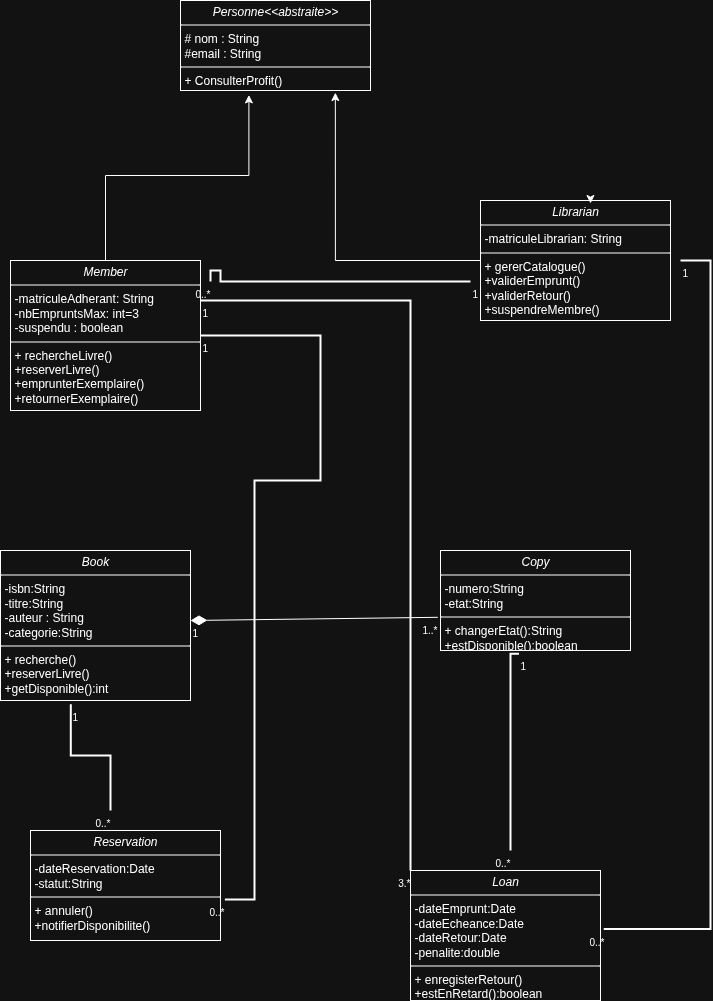

The diagram above was exported from draw.io. Its source (the exported page's mxGraphModel, read from the mxfile embedded in the PNG):
<mxGraphModel dx="806" dy="531" grid="1" gridSize="10" guides="1" tooltips="1" connect="1" arrows="1" fold="1" page="1" pageScale="1" pageWidth="2339" pageHeight="3300" math="0" shadow="0">
  <root>
    <mxCell id="0" />
    <mxCell id="1" parent="0" />
    <mxCell id="QmPn3x4WKgmfC7u3Hawi-9" value="&lt;p style=&quot;margin:0px;margin-top:4px;text-align:center;&quot;&gt;&lt;i&gt;Personne&amp;lt;&amp;lt;abstraite&amp;gt;&amp;gt;&lt;/i&gt;&lt;/p&gt;&lt;hr size=&quot;1&quot; style=&quot;border-style:solid;&quot;&gt;&lt;p style=&quot;margin:0px;margin-left:4px;&quot;&gt;# nom : String&lt;/p&gt;&lt;p style=&quot;margin:0px;margin-left:4px;&quot;&gt;#email : String&lt;/p&gt;&lt;hr size=&quot;1&quot; style=&quot;border-style:solid;&quot;&gt;&lt;p style=&quot;margin:0px;margin-left:4px;&quot;&gt;+ ConsulterProfit()&lt;br&gt;&lt;/p&gt;" style="verticalAlign=top;align=left;overflow=fill;html=1;whiteSpace=wrap;" vertex="1" parent="1">
      <mxGeometry x="230" y="210" width="190" height="90" as="geometry" />
    </mxCell>
    <mxCell id="QmPn3x4WKgmfC7u3Hawi-10" value="&lt;p style=&quot;margin:0px;margin-top:4px;text-align:center;&quot;&gt;&lt;i&gt;Member&lt;/i&gt;&lt;/p&gt;&lt;hr size=&quot;1&quot; style=&quot;border-style:solid;&quot;&gt;&lt;p style=&quot;margin:0px;margin-left:4px;&quot;&gt;-matriculeAdherant: String&lt;/p&gt;&lt;p style=&quot;margin:0px;margin-left:4px;&quot;&gt;-nbEmpruntsMax: int=3&lt;/p&gt;&lt;p style=&quot;margin:0px;margin-left:4px;&quot;&gt;-suspendu : boolean&lt;/p&gt;&lt;hr size=&quot;1&quot; style=&quot;border-style:solid;&quot;&gt;&lt;p style=&quot;margin:0px;margin-left:4px;&quot;&gt;+ rechercheLivre()&lt;br&gt;&lt;/p&gt;&lt;p style=&quot;margin:0px;margin-left:4px;&quot;&gt;+reserverLivre()&lt;/p&gt;&lt;p style=&quot;margin:0px;margin-left:4px;&quot;&gt;+emprunterExemplaire()&lt;/p&gt;&lt;p style=&quot;margin:0px;margin-left:4px;&quot;&gt;+retournerExemplaire()&lt;/p&gt;&lt;p style=&quot;margin:0px;margin-left:4px;&quot;&gt;&lt;br&gt;&lt;/p&gt;" style="verticalAlign=top;align=left;overflow=fill;html=1;whiteSpace=wrap;" vertex="1" parent="1">
      <mxGeometry x="60" y="470" width="190" height="150" as="geometry" />
    </mxCell>
    <mxCell id="QmPn3x4WKgmfC7u3Hawi-19" style="edgeStyle=orthogonalEdgeStyle;rounded=0;orthogonalLoop=1;jettySize=auto;html=1;entryX=0.815;entryY=1.023;entryDx=0;entryDy=0;entryPerimeter=0;" edge="1" parent="1" source="QmPn3x4WKgmfC7u3Hawi-12" target="QmPn3x4WKgmfC7u3Hawi-9">
      <mxGeometry relative="1" as="geometry">
        <mxPoint x="380" y="310" as="targetPoint" />
      </mxGeometry>
    </mxCell>
    <mxCell id="QmPn3x4WKgmfC7u3Hawi-12" value="&lt;p style=&quot;margin:0px;margin-top:4px;text-align:center;&quot;&gt;&lt;i&gt;Librarian&lt;/i&gt;&lt;/p&gt;&lt;hr size=&quot;1&quot; style=&quot;border-style:solid;&quot;&gt;&lt;p style=&quot;margin:0px;margin-left:4px;&quot;&gt;-matriculeLibrarian: String&lt;/p&gt;&lt;hr size=&quot;1&quot; style=&quot;border-style:solid;&quot;&gt;&lt;p style=&quot;margin:0px;margin-left:4px;&quot;&gt;+ gererCatalogue()&lt;br&gt;&lt;/p&gt;&lt;p style=&quot;margin:0px;margin-left:4px;&quot;&gt;+validerEmprunt()&lt;/p&gt;&lt;p style=&quot;margin:0px;margin-left:4px;&quot;&gt;+validerRetour()&lt;/p&gt;&lt;p style=&quot;margin:0px;margin-left:4px;&quot;&gt;+suspendreMembre()&lt;/p&gt;&lt;p style=&quot;margin:0px;margin-left:4px;&quot;&gt;&lt;br&gt;&lt;/p&gt;" style="verticalAlign=top;align=left;overflow=fill;html=1;whiteSpace=wrap;" vertex="1" parent="1">
      <mxGeometry x="530" y="410" width="190" height="120" as="geometry" />
    </mxCell>
    <mxCell id="QmPn3x4WKgmfC7u3Hawi-13" value="&lt;p style=&quot;margin:0px;margin-top:4px;text-align:center;&quot;&gt;&lt;i&gt;Book&lt;/i&gt;&lt;/p&gt;&lt;hr size=&quot;1&quot; style=&quot;border-style:solid;&quot;&gt;&lt;p style=&quot;margin:0px;margin-left:4px;&quot;&gt;-isbn:String&lt;/p&gt;&lt;p style=&quot;margin:0px;margin-left:4px;&quot;&gt;-titre:String&lt;/p&gt;&lt;p style=&quot;margin:0px;margin-left:4px;&quot;&gt;-auteur : String&lt;/p&gt;&lt;p style=&quot;margin:0px;margin-left:4px;&quot;&gt;-categorie:String&lt;/p&gt;&lt;hr size=&quot;1&quot; style=&quot;border-style:solid;&quot;&gt;&lt;p style=&quot;margin:0px;margin-left:4px;&quot;&gt;+ recherche()&lt;br&gt;&lt;/p&gt;&lt;p style=&quot;margin:0px;margin-left:4px;&quot;&gt;+reserverLivre()&lt;/p&gt;&lt;p style=&quot;margin:0px;margin-left:4px;&quot;&gt;+getDisponible():int&lt;/p&gt;&lt;p style=&quot;margin:0px;margin-left:4px;&quot;&gt;&lt;br&gt;&lt;/p&gt;" style="verticalAlign=top;align=left;overflow=fill;html=1;whiteSpace=wrap;" vertex="1" parent="1">
      <mxGeometry x="50" y="760" width="190" height="150" as="geometry" />
    </mxCell>
    <mxCell id="QmPn3x4WKgmfC7u3Hawi-14" value="&lt;p style=&quot;margin:0px;margin-top:4px;text-align:center;&quot;&gt;&lt;i&gt;Copy&lt;/i&gt;&lt;/p&gt;&lt;hr size=&quot;1&quot; style=&quot;border-style:solid;&quot;&gt;&lt;p style=&quot;margin:0px;margin-left:4px;&quot;&gt;-numero:String&amp;nbsp;&lt;/p&gt;&lt;p style=&quot;margin:0px;margin-left:4px;&quot;&gt;-etat:String&lt;/p&gt;&lt;hr size=&quot;1&quot; style=&quot;border-style:solid;&quot;&gt;&lt;p style=&quot;margin:0px;margin-left:4px;&quot;&gt;+ changerEtat():String&lt;/p&gt;&lt;p style=&quot;margin:0px;margin-left:4px;&quot;&gt;+estDisponible():boolean&lt;/p&gt;" style="verticalAlign=top;align=left;overflow=fill;html=1;whiteSpace=wrap;" vertex="1" parent="1">
      <mxGeometry x="490" y="760" width="190" height="100" as="geometry" />
    </mxCell>
    <mxCell id="QmPn3x4WKgmfC7u3Hawi-15" value="&lt;p style=&quot;margin:0px;margin-top:4px;text-align:center;&quot;&gt;&lt;i&gt;Reservation&lt;/i&gt;&lt;/p&gt;&lt;hr size=&quot;1&quot; style=&quot;border-style:solid;&quot;&gt;&lt;p style=&quot;margin:0px;margin-left:4px;&quot;&gt;-dateReservation:Date&lt;/p&gt;&lt;p style=&quot;margin:0px;margin-left:4px;&quot;&gt;-statut:String&lt;/p&gt;&lt;hr size=&quot;1&quot; style=&quot;border-style:solid;&quot;&gt;&lt;p style=&quot;margin:0px;margin-left:4px;&quot;&gt;+ annuler()&lt;br&gt;&lt;/p&gt;&lt;p style=&quot;margin:0px;margin-left:4px;&quot;&gt;+notifierDisponibili&lt;span style=&quot;color: rgba(0, 0, 0, 0); font-family: monospace; font-size: 0px; text-wrap-mode: nowrap; background-color: transparent;&quot;&gt;%3CmxGraphModel%3E%3Croot%3E%3CmxCell%20id%3D%220%22%2F%3E%3CmxCell%20id%3D%221%22%20parent%3D%220%22%2F%3E%3CmxCell%20id%3D%222%22%20value%3D%22%26lt%3Bp%20style%3D%26quot%3Bmargin%3A0px%3Bmargin-top%3A4px%3Btext-align%3Acenter%3B%26quot%3B%26gt%3B%26lt%3Bi%26gt%3BLibrarian%26lt%3B%2Fi%26gt%3B%26lt%3B%2Fp%26gt%3B%26lt%3Bhr%20size%3D%26quot%3B1%26quot%3B%20style%3D%26quot%3Bborder-style%3Asolid%3B%26quot%3B%26gt%3B%26lt%3Bp%20style%3D%26quot%3Bmargin%3A0px%3Bmargin-left%3A4px%3B%26quot%3B%26gt%3B-matriculeLibrarian%3A%20String%26lt%3B%2Fp%26gt%3B%26lt%3Bhr%20size%3D%26quot%3B1%26quot%3B%20style%3D%26quot%3Bborder-style%3Asolid%3B%26quot%3B%26gt%3B%26lt%3Bp%20style%3D%26quot%3Bmargin%3A0px%3Bmargin-left%3A4px%3B%26quot%3B%26gt%3B%2B%20gererCatalogue()%26lt%3Bbr%26gt%3B%26lt%3B%2Fp%26gt%3B%26lt%3Bp%20style%3D%26quot%3Bmargin%3A0px%3Bmargin-left%3A4px%3B%26quot%3B%26gt%3B%2BvaliderEmprunt()%26lt%3B%2Fp%26gt%3B%26lt%3Bp%20style%3D%26quot%3Bmargin%3A0px%3Bmargin-left%3A4px%3B%26quot%3B%26gt%3B%2BvaliderRetour()%26lt%3B%2Fp%26gt%3B%26lt%3Bp%20style%3D%26quot%3Bmargin%3A0px%3Bmargin-left%3A4px%3B%26quot%3B%26gt%3B%2BsuspendreMembre()%26lt%3B%2Fp%26gt%3B%26lt%3Bp%20style%3D%26quot%3Bmargin%3A0px%3Bmargin-left%3A4px%3B%26quot%3B%26gt%3B%26lt%3Bbr%26gt%3B%26lt%3B%2Fp%26gt%3B%22%20style%3D%22verticalAlign%3Dtop%3Balign%3Dleft%3Boverflow%3Dfill%3Bhtml%3D1%3BwhiteSpace%3Dwrap%3B%22%20vertex%3D%221%22%20parent%3D%221%22%3E%3CmxGeometry%20x%3D%22450%22%20y%3D%22470%22%20width%3D%22190%22%20height%3D%22130%22%20as%3D%22geometry%22%2F%3E%3C%2FmxCell%3E%3C%2Froot%3E%3C%2FmxGraphModel%3E&lt;/span&gt;&lt;span style=&quot;background-color: transparent; color: light-dark(rgb(0, 0, 0), rgb(255, 255, 255));&quot;&gt;te()&lt;/span&gt;&lt;/p&gt;&lt;p style=&quot;margin:0px;margin-left:4px;&quot;&gt;&lt;br&gt;&lt;/p&gt;&lt;p style=&quot;margin:0px;margin-left:4px;&quot;&gt;&lt;br&gt;&lt;/p&gt;" style="verticalAlign=top;align=left;overflow=fill;html=1;whiteSpace=wrap;" vertex="1" parent="1">
      <mxGeometry x="80" y="1040" width="190" height="110" as="geometry" />
    </mxCell>
    <mxCell id="QmPn3x4WKgmfC7u3Hawi-16" value="&lt;p style=&quot;margin:0px;margin-top:4px;text-align:center;&quot;&gt;&lt;i&gt;Loan&lt;/i&gt;&lt;/p&gt;&lt;hr size=&quot;1&quot; style=&quot;border-style:solid;&quot;&gt;&lt;p style=&quot;margin:0px;margin-left:4px;&quot;&gt;-dateEmprunt:Date&lt;/p&gt;&lt;p style=&quot;margin:0px;margin-left:4px;&quot;&gt;-dateEcheance:Date&lt;/p&gt;&lt;p style=&quot;margin:0px;margin-left:4px;&quot;&gt;-dateRetour:Date&lt;/p&gt;&lt;p style=&quot;margin:0px;margin-left:4px;&quot;&gt;-penalite:double&lt;/p&gt;&lt;hr size=&quot;1&quot; style=&quot;border-style:solid;&quot;&gt;&lt;p style=&quot;margin:0px;margin-left:4px;&quot;&gt;+ enregisterRetour()&lt;/p&gt;&lt;p style=&quot;margin:0px;margin-left:4px;&quot;&gt;+estEnRetard():boolean&lt;/p&gt;" style="verticalAlign=top;align=left;overflow=fill;html=1;whiteSpace=wrap;" vertex="1" parent="1">
      <mxGeometry x="460" y="1080" width="190" height="130" as="geometry" />
    </mxCell>
    <mxCell id="QmPn3x4WKgmfC7u3Hawi-17" style="edgeStyle=orthogonalEdgeStyle;rounded=0;orthogonalLoop=1;jettySize=auto;html=1;exitX=0.5;exitY=0;exitDx=0;exitDy=0;entryX=0.36;entryY=1.049;entryDx=0;entryDy=0;entryPerimeter=0;" edge="1" parent="1" source="QmPn3x4WKgmfC7u3Hawi-10" target="QmPn3x4WKgmfC7u3Hawi-9">
      <mxGeometry relative="1" as="geometry" />
    </mxCell>
    <mxCell id="QmPn3x4WKgmfC7u3Hawi-20" value="" style="align=right;html=1;verticalAlign=bottom;endArrow=none;startArrow=diamondThin;startSize=14;startFill=1;edgeStyle=none;rounded=0;entryX=-0.014;entryY=0.668;entryDx=0;entryDy=0;entryPerimeter=0;" edge="1" parent="1" target="QmPn3x4WKgmfC7u3Hawi-14">
      <mxGeometry x="1" relative="1" as="geometry">
        <mxPoint x="240" y="830" as="sourcePoint" />
        <mxPoint x="400" y="830" as="targetPoint" />
      </mxGeometry>
    </mxCell>
    <mxCell id="QmPn3x4WKgmfC7u3Hawi-21" value="1" style="resizable=0;html=1;align=left;verticalAlign=top;labelBackgroundColor=none;fontSize=10" connectable="0" vertex="1" parent="QmPn3x4WKgmfC7u3Hawi-20">
      <mxGeometry x="-1" relative="1" as="geometry" />
    </mxCell>
    <mxCell id="QmPn3x4WKgmfC7u3Hawi-22" value="1..*" style="resizable=0;html=1;align=right;verticalAlign=top;labelBackgroundColor=none;fontSize=10" connectable="0" vertex="1" parent="QmPn3x4WKgmfC7u3Hawi-20">
      <mxGeometry x="1" relative="1" as="geometry" />
    </mxCell>
    <mxCell id="QmPn3x4WKgmfC7u3Hawi-23" value="" style="verticalAlign=bottom;html=1;endArrow=none;edgeStyle=orthogonalEdgeStyle;strokeWidth=2;rounded=0;entryX=1.023;entryY=0.628;entryDx=0;entryDy=0;entryPerimeter=0;exitX=1;exitY=0.5;exitDx=0;exitDy=0;" edge="1" parent="1" source="QmPn3x4WKgmfC7u3Hawi-10" target="QmPn3x4WKgmfC7u3Hawi-15">
      <mxGeometry relative="1" as="geometry">
        <mxPoint x="280" y="545" as="sourcePoint" />
        <mxPoint x="304.3700000000001" y="1115.0200000000002" as="targetPoint" />
        <Array as="points">
          <mxPoint x="370" y="545" />
          <mxPoint x="370" y="690" />
          <mxPoint x="304" y="690" />
          <mxPoint x="304" y="1109" />
        </Array>
      </mxGeometry>
    </mxCell>
    <mxCell id="QmPn3x4WKgmfC7u3Hawi-24" value="1" style="resizable=0;html=1;align=left;verticalAlign=top;labelBackgroundColor=none;fontSize=10" connectable="0" vertex="1" parent="QmPn3x4WKgmfC7u3Hawi-23">
      <mxGeometry x="-1" relative="1" as="geometry" />
    </mxCell>
    <mxCell id="QmPn3x4WKgmfC7u3Hawi-25" value="0..*" style="resizable=0;html=1;align=right;verticalAlign=top;labelBackgroundColor=none;fontSize=10" connectable="0" vertex="1" parent="QmPn3x4WKgmfC7u3Hawi-23">
      <mxGeometry x="1" relative="1" as="geometry" />
    </mxCell>
    <mxCell id="QmPn3x4WKgmfC7u3Hawi-30" value="" style="verticalAlign=bottom;html=1;endArrow=none;edgeStyle=orthogonalEdgeStyle;strokeWidth=2;rounded=0;entryX=0;entryY=0;entryDx=0;entryDy=0;" edge="1" parent="1" target="QmPn3x4WKgmfC7u3Hawi-16">
      <mxGeometry relative="1" as="geometry">
        <mxPoint x="250" y="510" as="sourcePoint" />
        <mxPoint x="430" y="1080" as="targetPoint" />
      </mxGeometry>
    </mxCell>
    <mxCell id="QmPn3x4WKgmfC7u3Hawi-31" value="1" style="resizable=0;html=1;align=left;verticalAlign=top;labelBackgroundColor=none;fontSize=10" connectable="0" vertex="1" parent="QmPn3x4WKgmfC7u3Hawi-30">
      <mxGeometry x="-1" relative="1" as="geometry" />
    </mxCell>
    <mxCell id="QmPn3x4WKgmfC7u3Hawi-32" value="3.*" style="resizable=0;html=1;align=right;verticalAlign=top;labelBackgroundColor=none;fontSize=10" connectable="0" vertex="1" parent="QmPn3x4WKgmfC7u3Hawi-30">
      <mxGeometry x="1" relative="1" as="geometry" />
    </mxCell>
    <mxCell id="QmPn3x4WKgmfC7u3Hawi-34" value="" style="verticalAlign=bottom;html=1;endArrow=none;edgeStyle=orthogonalEdgeStyle;strokeWidth=2;rounded=0;exitX=0.413;exitY=1.032;exitDx=0;exitDy=0;exitPerimeter=0;" edge="1" parent="1" source="QmPn3x4WKgmfC7u3Hawi-14">
      <mxGeometry relative="1" as="geometry">
        <mxPoint x="540" y="890" as="sourcePoint" />
        <mxPoint x="560" y="1060" as="targetPoint" />
        <Array as="points">
          <mxPoint x="560" y="863" />
        </Array>
      </mxGeometry>
    </mxCell>
    <mxCell id="QmPn3x4WKgmfC7u3Hawi-35" value="1" style="resizable=0;html=1;align=left;verticalAlign=top;labelBackgroundColor=none;fontSize=10" connectable="0" vertex="1" parent="QmPn3x4WKgmfC7u3Hawi-34">
      <mxGeometry x="-1" relative="1" as="geometry" />
    </mxCell>
    <mxCell id="QmPn3x4WKgmfC7u3Hawi-36" value="0..*" style="resizable=0;html=1;align=right;verticalAlign=top;labelBackgroundColor=none;fontSize=10" connectable="0" vertex="1" parent="QmPn3x4WKgmfC7u3Hawi-34">
      <mxGeometry x="1" relative="1" as="geometry" />
    </mxCell>
    <mxCell id="QmPn3x4WKgmfC7u3Hawi-39" value="" style="verticalAlign=bottom;html=1;endArrow=none;edgeStyle=orthogonalEdgeStyle;strokeWidth=2;rounded=0;" edge="1" parent="1">
      <mxGeometry relative="1" as="geometry">
        <mxPoint x="520" y="491" as="sourcePoint" />
        <mxPoint x="260" y="491" as="targetPoint" />
        <Array as="points">
          <mxPoint x="270" y="491" />
          <mxPoint x="270" y="480" />
        </Array>
      </mxGeometry>
    </mxCell>
    <mxCell id="QmPn3x4WKgmfC7u3Hawi-40" value="1" style="resizable=0;html=1;align=left;verticalAlign=top;labelBackgroundColor=none;fontSize=10" connectable="0" vertex="1" parent="QmPn3x4WKgmfC7u3Hawi-39">
      <mxGeometry x="-1" relative="1" as="geometry" />
    </mxCell>
    <mxCell id="QmPn3x4WKgmfC7u3Hawi-41" value="0..*" style="resizable=0;html=1;align=right;verticalAlign=top;labelBackgroundColor=none;fontSize=10" connectable="0" vertex="1" parent="QmPn3x4WKgmfC7u3Hawi-39">
      <mxGeometry x="1" relative="1" as="geometry" />
    </mxCell>
    <mxCell id="QmPn3x4WKgmfC7u3Hawi-42" value="" style="verticalAlign=bottom;html=1;endArrow=none;edgeStyle=orthogonalEdgeStyle;strokeWidth=2;rounded=0;entryX=1.017;entryY=0.45;entryDx=0;entryDy=0;entryPerimeter=0;" edge="1" parent="1" target="QmPn3x4WKgmfC7u3Hawi-16">
      <mxGeometry relative="1" as="geometry">
        <mxPoint x="730" y="470" as="sourcePoint" />
        <mxPoint x="770" y="1150" as="targetPoint" />
        <Array as="points">
          <mxPoint x="760" y="470" />
          <mxPoint x="760" y="1139" />
        </Array>
      </mxGeometry>
    </mxCell>
    <mxCell id="QmPn3x4WKgmfC7u3Hawi-43" value="1" style="resizable=0;html=1;align=left;verticalAlign=top;labelBackgroundColor=none;fontSize=10" connectable="0" vertex="1" parent="QmPn3x4WKgmfC7u3Hawi-42">
      <mxGeometry x="-1" relative="1" as="geometry" />
    </mxCell>
    <mxCell id="QmPn3x4WKgmfC7u3Hawi-44" value="0..*" style="resizable=0;html=1;align=right;verticalAlign=top;labelBackgroundColor=none;fontSize=10" connectable="0" vertex="1" parent="QmPn3x4WKgmfC7u3Hawi-42">
      <mxGeometry x="1" relative="1" as="geometry" />
    </mxCell>
    <mxCell id="QmPn3x4WKgmfC7u3Hawi-45" value="" style="verticalAlign=bottom;html=1;endArrow=none;edgeStyle=orthogonalEdgeStyle;strokeWidth=2;rounded=0;exitX=0.37;exitY=1.025;exitDx=0;exitDy=0;exitPerimeter=0;" edge="1" parent="1" source="QmPn3x4WKgmfC7u3Hawi-13">
      <mxGeometry relative="1" as="geometry">
        <mxPoint x="90" y="960" as="sourcePoint" />
        <mxPoint x="160" y="1020" as="targetPoint" />
      </mxGeometry>
    </mxCell>
    <mxCell id="QmPn3x4WKgmfC7u3Hawi-46" value="1" style="resizable=0;html=1;align=left;verticalAlign=top;labelBackgroundColor=none;fontSize=10" connectable="0" vertex="1" parent="QmPn3x4WKgmfC7u3Hawi-45">
      <mxGeometry x="-1" relative="1" as="geometry" />
    </mxCell>
    <mxCell id="QmPn3x4WKgmfC7u3Hawi-47" value="0..*" style="resizable=0;html=1;align=right;verticalAlign=top;labelBackgroundColor=none;fontSize=10" connectable="0" vertex="1" parent="QmPn3x4WKgmfC7u3Hawi-45">
      <mxGeometry x="1" relative="1" as="geometry" />
    </mxCell>
    <mxCell id="QmPn3x4WKgmfC7u3Hawi-49" style="edgeStyle=orthogonalEdgeStyle;rounded=0;orthogonalLoop=1;jettySize=auto;html=1;exitX=0.5;exitY=0;exitDx=0;exitDy=0;entryX=0.579;entryY=0.025;entryDx=0;entryDy=0;entryPerimeter=0;" edge="1" parent="1" source="QmPn3x4WKgmfC7u3Hawi-12" target="QmPn3x4WKgmfC7u3Hawi-12">
      <mxGeometry relative="1" as="geometry" />
    </mxCell>
  </root>
</mxGraphModel>